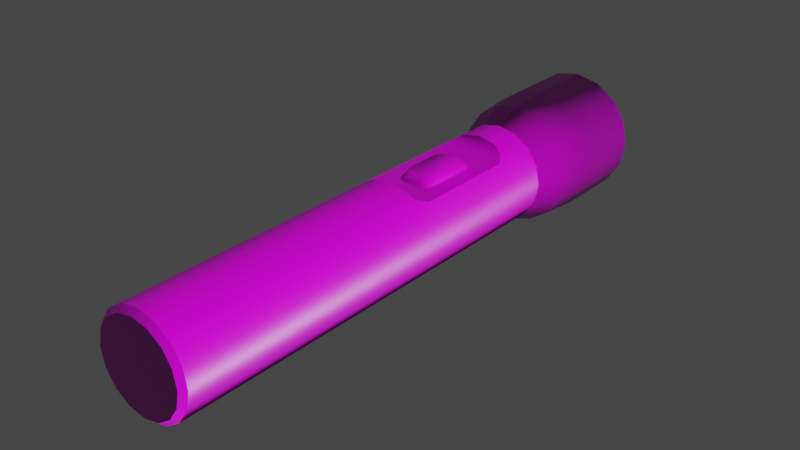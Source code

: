 # Source: Torch.blend  (saved by Blender 2.81.16; exported with 4.5.12 LTS)
import bpy
from mathutils import Matrix  # noqa: F401  (used for matrix-valued properties, if any)

bpy.ops.wm.read_factory_settings(use_empty=True)
scene = bpy.context.scene
scene.name = 'Scene'

# ---- collections
col_collection = bpy.data.collections.new('Collection'); scene.collection.children.link(col_collection)

# ---- images (referenced by path relative to the original .blend; pixels are not part of the script)
import os
ASSET_DIR = os.environ.get("B2B_ASSET_DIR", "")  # directory of the original .blend (textures are referenced by path, not embedded)
HERE = os.path.dirname(os.path.abspath(__file__))  # packed textures are extracted next to this script under _unpacked/

def load_image(name, relpath, width, height, colorspace="sRGB"):
    """Load a texture the original file referenced (path relative to the .blend, or extracted next to this script)."""
    p = next((c for c in (os.path.join(HERE, relpath), os.path.join(ASSET_DIR, relpath)) if relpath and os.path.exists(c)), "")
    if p:
        img = bpy.data.images.load(p, check_existing=True)
        img.name = name
    else:  # same state as the original file: an image datablock whose file is absent (Cycles renders it pink)
        img = bpy.data.images.new(name, width, height)
        img.source = "FILE"
        img.filepath = "//" + (relpath or name)
    img.colorspace_settings.name = colorspace
    return img
img_torch_n_png = load_image('Torch_n.png', 'Torch_n.png', 1024, 1024, 'sRGB')
img_torch_temp = load_image('Torch_TEMP', 'Torch_Temp.png', 1024, 1024, 'sRGB')

# ---- materials (node trees are filled in below, after node groups)
mat_material = bpy.data.materials.new('Material')
mat_material.alpha_threshold = 0.0
mat_material.line_color = (0.0, 0.0, 0.0, 1.0)

# ---- material node trees
mat_material.use_nodes = True; mat_material.node_tree.nodes.clear()
_N = mat_material.node_tree.nodes; _L = mat_material.node_tree.links
n0 = _N.new('ShaderNodeOutputMaterial'); n0.name = 'Material Output'; n0.location = (300, 300)
n1 = _N.new('ShaderNodeBsdfPrincipled'); n1.name = 'Principled BSDF'; n1.location = (10, 300)
n1.distribution = 'GGX'
n1.subsurface_method = 'BURLEY'
n1.inputs[2].default_value = 0.4
n1.inputs[3].default_value = 1.45
n1.inputs[27].default_value = (0.0, 0.0, 0.0, 1.0)
n1.inputs[28].default_value = 1.0
n2 = _N.new('ShaderNodeNormalMap'); n2.name = 'Normal Map'; n2.location = (-278, -169)
n3 = _N.new('ShaderNodeTexImage'); n3.name = 'Image Texture.001'; n3.location = (-633, -123)
n3.image = img_torch_n_png
n4 = _N.new('ShaderNodeTexImage'); n4.name = 'Image Texture'; n4.location = (-263, 299)
n4.image = img_torch_temp
_L.new(n1.outputs[0], n0.inputs[0])
_L.new(n4.outputs[0], n1.inputs[0])
_L.new(n3.outputs[0], n2.inputs[1])
_L.new(n2.outputs[0], n1.inputs[5])
n0.is_active_output = True

# ---- world
world_world = bpy.data.worlds.new('World'); scene.world = world_world
world_world.color = (0.05088, 0.05088, 0.05088)
world_world.use_sun_shadow = False
world_world.sun_shadow_jitter_overblur = 0.0

# ---- meshes
me_cylinder_003 = bpy.data.meshes.new('Cylinder.003')
me_cylinder_003.from_pydata([(0.00714, 0.02166, -0.03384), (0.003021, 0.02166, -0.03883), (0.005934, 0.02166, -0.03737), (-0.003021, 0.02166, -0.03883), (-0.00714, 0.02166, -0.03384), (-0.005934, 0.02166, -0.03737), (0.003021, 0.02166, -0.01213), (0.00714, 0.02166, -0.01712), (0.005934, 0.02166, -0.01359), (-0.00714, 0.02166, -0.01712), (-0.003021, 0.02166, -0.01213), (-0.005934, 0.02166, -0.01359), (-0.005344, 0.01651, -0.007431), (-0.009461, 0.01651, -0.01237), (-0.008255, 0.01651, -0.008878), (-0.009461, 0.01651, -0.03858), (-0.005344, 0.01651, -0.04352), (-0.008255, 0.01651, -0.04208), (0.005344, 0.01651, -0.04352), (0.009461, 0.01651, -0.03858), (0.008255, 0.01651, -0.04208), (0.009461, 0.01651, -0.01237), (0.005344, 0.01651, -0.007431), (0.008255, 0.01651, -0.008878), (-0.004459, 0.01909, -0.008916), (-0.008577, 0.01909, -0.01387), (-0.007371, 0.01909, -0.01037), (0.004459, 0.01909, -0.008916), (0.008577, 0.01909, -0.01387), (0.007371, 0.01909, -0.01037), (-0.008577, 0.01909, -0.03708), (-0.004459, 0.01909, -0.04204), (-0.007371, 0.01909, -0.04059), (0.004459, 0.01909, -0.04204), (0.008577, 0.01909, -0.03708), (0.007371, 0.01909, -0.04059)], [], [(3, 1, 33, 31), (31, 33, 18, 16), (27, 24, 12, 22), (34, 28, 21, 19), (9, 11, 10, 6, 8, 7, 0, 2, 1, 3, 5, 4), (9, 4, 30, 25), (6, 10, 24, 27), (25, 30, 15, 13), (25, 13, 14, 26), (26, 14, 12, 24), (28, 7, 8, 29), (29, 8, 6, 27), (31, 16, 17, 32), (32, 17, 15, 30), (34, 19, 20, 35), (35, 20, 18, 33), (9, 25, 26, 11), (11, 26, 24, 10), (21, 28, 29, 23), (23, 29, 27, 22), (3, 31, 32, 5), (5, 32, 30, 4), (0, 34, 35, 2), (2, 35, 33, 1), (0, 7, 28, 34)])
me_cylinder_003.polygons.foreach_set('use_smooth', [True] * 25)
_uv = me_cylinder_003.uv_layers.new(name='UVMap')
_uv.uv.foreach_set('vector', [0.08789, 0.5859, 0.08789, 0.6396, 0.05029, 0.6572, 0.05029, 0.5703, 0.05029, 0.5703, 0.05029, 0.6572, 0.01953, 0.6729, 0.01807, 0.5552, 0.3599, 0.6558, 0.3599, 0.5688, 0.3906, 0.5527, 0.3921, 0.6704, 0.1006, 0.6997, 0.3105, 0.7002, 0.3325, 0.7266, 0.07959, 0.7266, 0.2783, 0.5518, 0.3086, 0.561, 0.3228, 0.5859, 0.3223, 0.6401, 0.3091, 0.665, 0.2783, 0.6748, 0.1318, 0.6738, 0.1016, 0.665, 0.08789, 0.6396, 0.08789, 0.5859, 0.1016, 0.5605, 0.1323, 0.5513, 0.2783, 0.5518, 0.1323, 0.5513, 0.09961, 0.5254, 0.3096, 0.5259, 0.3223, 0.6401, 0.3228, 0.5859, 0.3599, 0.5688, 0.3599, 0.6558, 0.3096, 0.5259, 0.09961, 0.5254, 0.07764, 0.4995, 0.3306, 0.4995, 0.3096, 0.5259, 0.3306, 0.4995, 0.3706, 0.5195, 0.3442, 0.54, 0.3442, 0.54, 0.3706, 0.5195, 0.3906, 0.5527, 0.3599, 0.5688, 0.3105, 0.7002, 0.2783, 0.6748, 0.3091, 0.665, 0.3452, 0.6851, 0.3452, 0.6851, 0.3091, 0.665, 0.3223, 0.6401, 0.3599, 0.6558, 0.05029, 0.5703, 0.01807, 0.5552, 0.0376, 0.5205, 0.06543, 0.541, 0.06543, 0.541, 0.0376, 0.5205, 0.07764, 0.4995, 0.09961, 0.5254, 0.1006, 0.6997, 0.07959, 0.7266, 0.03955, 0.7065, 0.06592, 0.6855, 0.06592, 0.6855, 0.03955, 0.7065, 0.01953, 0.6729, 0.05029, 0.6572, 0.2783, 0.5518, 0.3096, 0.5259, 0.3442, 0.54, 0.3086, 0.561, 0.3086, 0.561, 0.3442, 0.54, 0.3599, 0.5688, 0.3228, 0.5859, 0.3325, 0.7266, 0.3105, 0.7002, 0.3452, 0.6851, 0.3726, 0.7056, 0.3726, 0.7056, 0.3452, 0.6851, 0.3599, 0.6558, 0.3921, 0.6704, 0.08789, 0.5859, 0.05029, 0.5703, 0.06543, 0.541, 0.1016, 0.5605, 0.1016, 0.5605, 0.06543, 0.541, 0.09961, 0.5254, 0.1323, 0.5513, 0.1318, 0.6738, 0.1006, 0.6997, 0.06592, 0.6855, 0.1016, 0.665, 0.1016, 0.665, 0.06592, 0.6855, 0.05029, 0.6572, 0.08789, 0.6396, 0.1318, 0.6738, 0.2783, 0.6748, 0.3105, 0.7002, 0.1006, 0.6997])
me_cylinder_003.materials.append(mat_material)
me_cylinder_003.use_remesh_fix_poles = True
me_cylinder_003.use_remesh_preserve_attributes = False
me_cylinder_003.use_mirror_vertex_groups = False
me_cylinder_003.update()
me_cylinder_004 = bpy.data.meshes.new('Cylinder.004')
me_cylinder_004.from_pydata([(-0.009238, 0.0223, -0.07451), (-0.01707, 0.01707, -0.07451), (-0.0223, 0.009238, -0.07451), (-0.02414, 3.298e-09, -0.07451), (-0.0223, -0.009238, -0.07451), (-0.01707, -0.01707, -0.07451), (-0.009238, -0.0223, -0.07451), (4.356e-09, -0.02414, -0.07451), (0.009238, -0.0223, -0.07451), (0.01707, -0.01707, -0.07451), (0.0223, -0.009238, -0.07451), (0.02414, 1.955e-09, -0.07451), (0.0223, 0.009238, -0.07451), (0.01707, 0.01707, -0.07451), (0.009238, 0.0223, -0.07451), (7.104e-10, 0.02414, -0.07451), (-1.079e-09, 0.02849, -0.1489), (0.0109, 0.02632, -0.1489), (0.02014, 0.02014, -0.1489), (0.02632, 0.0109, -0.1489), (0.02849, -1.506e-09, -0.1489), (0.02632, -0.0109, -0.1489), (0.02014, -0.02014, -0.1489), (0.0109, -0.02632, -0.1489), (3.158e-09, -0.02849, -0.1489), (-0.0109, -0.02632, -0.1489), (-0.02014, -0.02014, -0.1489), (-0.02632, -0.0109, -0.1489), (-0.02849, -2.454e-10, -0.1489), (-0.02632, 0.0109, -0.1489), (-0.02014, 0.02014, -0.1489), (-0.0109, 0.02632, -0.1489), (-1.953e-10, 0.03069, -0.09111), (-5.018e-10, 0.03248, -0.1115), (0.01243, 0.03001, -0.1115), (0.01175, 0.02836, -0.09111), (0.02297, 0.02297, -0.1115), (0.0217, 0.0217, -0.09111), (0.03001, 0.01243, -0.1115), (0.02836, 0.01175, -0.09111), (0.03248, 1.291e-10, -0.1115), (0.03069, 1.06e-09, -0.09111), (0.03001, -0.01243, -0.1115), (0.02836, -0.01175, -0.09111), (0.02297, -0.02297, -0.1115), (0.0217, -0.0217, -0.09111), (0.01243, -0.03001, -0.1115), (0.01175, -0.02836, -0.09111), (4.403e-09, -0.03248, -0.1115), (4.439e-09, -0.03069, -0.09111), (-0.01243, -0.03001, -0.1115), (-0.01175, -0.02836, -0.09111), (-0.02297, -0.02297, -0.1115), (-0.0217, -0.0217, -0.09111), (-0.03001, -0.01243, -0.1115), (-0.02836, -0.01175, -0.09111), (-0.03248, 1.936e-09, -0.1115), (-0.03069, 2.768e-09, -0.09111), (-0.03001, 0.01243, -0.1115), (-0.02836, 0.01175, -0.09111), (-0.02297, 0.02297, -0.1115), (-0.0217, 0.0217, -0.09111), (-0.01243, 0.03001, -0.1115), (-0.01175, 0.02836, -0.09111), (-5.018e-10, 0.03248, -0.1489), (0.01243, 0.03001, -0.1489), (0.02297, 0.02297, -0.1489), (0.03001, 0.01243, -0.1489), (0.03248, -1.506e-09, -0.1489), (0.03001, -0.01243, -0.1489), (0.02297, -0.02297, -0.1489), (0.01243, -0.03001, -0.1489), (4.403e-09, -0.03248, -0.1489), (-0.01243, -0.03001, -0.1489), (-0.02297, -0.02297, -0.1489), (-0.03001, -0.01243, -0.1489), (-0.03248, 3.012e-10, -0.1489), (-0.03001, 0.01243, -0.1489), (-0.02297, 0.02297, -0.1489), (-0.01243, 0.03001, -0.1489), (-1.079e-09, 0.02849, -0.1443), (0.0109, 0.02632, -0.1443), (0.02014, 0.02014, -0.1443), (0.02632, 0.0109, -0.1443), (0.02849, -1.305e-09, -0.1443), (0.02632, -0.0109, -0.1443), (0.02014, -0.02014, -0.1443), (0.0109, -0.02632, -0.1443), (3.158e-09, -0.02849, -0.1443), (-0.0109, -0.02632, -0.1443), (-0.02014, -0.02014, -0.1443), (-0.02632, -0.0109, -0.1443), (-0.02849, -4.425e-11, -0.1443), (-0.02632, 0.0109, -0.1443), (-0.02014, 0.02014, -0.1443), (-0.0109, 0.02632, -0.1443), (-0.0109, 0.02632, -0.1489), (-0.02014, 0.02014, -0.1489), (-0.02632, 0.0109, -0.1489), (-0.02849, -2.454e-10, -0.1489), (-0.02632, -0.0109, -0.1489), (-0.02014, -0.02014, -0.1489), (-0.0109, -0.02632, -0.1489), (3.158e-09, -0.02849, -0.1489), (0.0109, -0.02632, -0.1489), (0.02014, -0.02014, -0.1489), (0.02632, -0.0109, -0.1489), (0.02849, -1.506e-09, -0.1489), (0.02632, 0.0109, -0.1489), (0.02014, 0.02014, -0.1489), (0.0109, 0.02632, -0.1489), (-1.079e-09, 0.02849, -0.1489), (-5.018e-10, 0.03248, -0.1489), (0.01243, 0.03001, -0.1489), (0.02297, 0.02297, -0.1489), (0.03001, 0.01243, -0.1489), (0.03248, -1.506e-09, -0.1489), (0.03001, -0.01243, -0.1489), (0.02297, -0.02297, -0.1489), (0.01243, -0.03001, -0.1489), (4.403e-09, -0.03248, -0.1489), (-0.01243, -0.03001, -0.1489), (-0.02297, -0.02297, -0.1489), (-0.03001, -0.01243, -0.1489), (-0.03248, 3.012e-10, -0.1489), (-0.03001, 0.01243, -0.1489), (-0.02297, 0.02297, -0.1489), (-0.01243, 0.03001, -0.1489), (0.01167, 0.02817, -0.15), (-7.902e-10, 0.03049, -0.15), (0.02156, 0.02156, -0.15), (0.02817, 0.01167, -0.15), (0.03049, -1.555e-09, -0.15), (0.02817, -0.01167, -0.15), (0.02156, -0.02156, -0.15), (0.01167, -0.02817, -0.15), (3.781e-09, -0.03049, -0.15), (-0.01167, -0.02817, -0.15), (-0.02156, -0.02156, -0.15), (-0.02817, -0.01167, -0.15), (-0.03049, -2.114e-11, -0.15), (-0.02817, 0.01167, -0.15), (-0.02156, 0.02156, -0.15), (-0.01167, 0.02817, -0.15), (-1.264e-09, 0.02964, -0.1468), (0.01134, 0.02739, -0.1468), (0.02096, 0.02096, -0.1468), (0.02739, 0.01134, -0.1468), (0.02964, -1.442e-09, -0.1468), (0.02739, -0.01134, -0.1468), (0.02096, -0.02096, -0.1468), (0.01134, -0.02739, -0.1468), (3.145e-09, -0.02964, -0.1468), (-0.01134, -0.02739, -0.1468), (-0.02096, -0.02096, -0.1468), (-0.02739, -0.01134, -0.1468), (-0.02964, -1.299e-10, -0.1468), (-0.02739, 0.01134, -0.1468), (-0.02096, 0.02096, -0.1468), (-0.01134, 0.02739, -0.1468)], [], [(37, 35, 14, 13), (79, 62, 33, 64), (72, 48, 50, 73), (65, 34, 36, 66), (73, 50, 52, 74), (66, 36, 38, 67), (74, 52, 54, 75), (67, 38, 40, 68), (75, 54, 56, 76), (68, 40, 42, 69), (76, 56, 58, 77), (69, 42, 44, 70), (77, 58, 60, 78), (70, 44, 46, 71), (78, 60, 62, 79), (32, 63, 0, 15), (63, 61, 1, 0), (61, 59, 2, 1), (59, 57, 3, 2), (57, 55, 4, 3), (55, 53, 5, 4), (53, 51, 6, 5), (51, 49, 7, 6), (49, 47, 8, 7), (47, 45, 9, 8), (45, 43, 10, 9), (43, 41, 11, 10), (41, 39, 12, 11), (39, 37, 13, 12), (35, 32, 15, 14), (63, 32, 33, 62), (61, 63, 62, 60), (59, 61, 60, 58), (57, 59, 58, 56), (55, 57, 56, 54), (53, 55, 54, 52), (51, 53, 52, 50), (49, 51, 50, 48), (47, 49, 48, 46), (45, 47, 46, 44), (43, 45, 44, 42), (41, 43, 42, 40), (39, 41, 40, 38), (37, 39, 38, 36), (35, 37, 36, 34), (32, 35, 34, 33), (71, 46, 48, 72), (28, 29, 93, 92), (21, 22, 86, 85), (29, 30, 94, 93), (22, 23, 87, 86), (30, 31, 95, 94), (23, 24, 88, 87), (16, 17, 81, 80), (31, 16, 80, 95), (24, 25, 89, 88), (17, 18, 82, 81), (25, 26, 90, 89), (18, 19, 83, 82), (26, 27, 91, 90), (19, 20, 84, 83), (27, 28, 92, 91), (20, 21, 85, 84), (128, 129, 112, 113), (130, 128, 113, 114), (131, 130, 114, 115), (132, 131, 115, 116), (133, 132, 116, 117), (134, 133, 117, 118), (135, 134, 118, 119), (136, 135, 119, 120), (137, 136, 120, 121), (138, 137, 121, 122), (139, 138, 122, 123), (140, 139, 123, 124), (141, 140, 124, 125), (142, 141, 125, 126), (143, 142, 126, 127), (129, 143, 127, 112), (111, 96, 143, 129), (96, 97, 142, 143), (97, 98, 141, 142), (98, 99, 140, 141), (99, 100, 139, 140), (100, 101, 138, 139), (101, 102, 137, 138), (102, 103, 136, 137), (103, 104, 135, 136), (104, 105, 134, 135), (105, 106, 133, 134), (106, 107, 132, 133), (107, 108, 131, 132), (108, 109, 130, 131), (109, 110, 128, 130), (110, 111, 129, 128), (152, 153, 154, 155, 156, 157, 158, 159, 144, 145, 146, 147, 148, 149, 150, 151), (64, 33, 34, 65)])
me_cylinder_004.polygons.foreach_set('use_smooth', [True] * 97)
_uv = me_cylinder_004.uv_layers.new(name='UVMap')
_uv.uv.foreach_set('vector', [0.6294, 0.7246, 0.6641, 0.7246, 0.6641, 0.7905, 0.6294, 0.7905, 0.7329, 0.5264, 0.7329, 0.6494, 0.6987, 0.6494, 0.6987, 0.5264, 0.9868, 0.5264, 0.9868, 0.6494, 0.9478, 0.6494, 0.9478, 0.5264, 0.6641, 0.5264, 0.6641, 0.6494, 0.6294, 0.6494, 0.6294, 0.5264, 0.9478, 0.5264, 0.9478, 0.6494, 0.9106, 0.6494, 0.9106, 0.5264, 0.6294, 0.5264, 0.6294, 0.6494, 0.5947, 0.6494, 0.5947, 0.5264, 0.9106, 0.5264, 0.9106, 0.6494, 0.874, 0.6494, 0.874, 0.5264, 0.5947, 0.5264, 0.5947, 0.6494, 0.5596, 0.6494, 0.5596, 0.5264, 0.874, 0.5264, 0.874, 0.6494, 0.8384, 0.6494, 0.8384, 0.5264, 0.5596, 0.5264, 0.5596, 0.6494, 0.5244, 0.6494, 0.5244, 0.5264, 0.8384, 0.5264, 0.8384, 0.6494, 0.8032, 0.6494, 0.8032, 0.5264, 0.5244, 0.5264, 0.5244, 0.6494, 0.4883, 0.6494, 0.4883, 0.5264, 0.8032, 0.5264, 0.8032, 0.6494, 0.7676, 0.6494, 0.7676, 0.5264, 0.4883, 0.5264, 0.4883, 0.6494, 0.4512, 0.6494, 0.4512, 0.5264, 0.7676, 0.5264, 0.7676, 0.6494, 0.7329, 0.6494, 0.7329, 0.5264, 0.6987, 0.7246, 0.7329, 0.7246, 0.7329, 0.7905, 0.6987, 0.7905, 0.7329, 0.7246, 0.7676, 0.7246, 0.7676, 0.7905, 0.7329, 0.7905, 0.7676, 0.7246, 0.8032, 0.7246, 0.8032, 0.7905, 0.7676, 0.7905, 0.8032, 0.7246, 0.8384, 0.7246, 0.8384, 0.7905, 0.8032, 0.7905, 0.8384, 0.7246, 0.874, 0.7246, 0.874, 0.7905, 0.8384, 0.7905, 0.874, 0.7246, 0.9106, 0.7246, 0.9106, 0.7905, 0.874, 0.7905, 0.9106, 0.7246, 0.9478, 0.7246, 0.9478, 0.7905, 0.9106, 0.7905, 0.9478, 0.7246, 0.9868, 0.7246, 0.9868, 0.7905, 0.9478, 0.7905, 0.4136, 0.7246, 0.4512, 0.7246, 0.4512, 0.7905, 0.4136, 0.7905, 0.4512, 0.7246, 0.4883, 0.7246, 0.4883, 0.7905, 0.4512, 0.7905, 0.4883, 0.7246, 0.5244, 0.7246, 0.5244, 0.7905, 0.4883, 0.7905, 0.5244, 0.7246, 0.5596, 0.7246, 0.5596, 0.7905, 0.5244, 0.7905, 0.5596, 0.7246, 0.5947, 0.7246, 0.5947, 0.7905, 0.5596, 0.7905, 0.5947, 0.7246, 0.6294, 0.7246, 0.6294, 0.7905, 0.5947, 0.7905, 0.6641, 0.7246, 0.6987, 0.7246, 0.6987, 0.7905, 0.6641, 0.7905, 0.7329, 0.7246, 0.6987, 0.7246, 0.6987, 0.6494, 0.7329, 0.6494, 0.7676, 0.7246, 0.7329, 0.7246, 0.7329, 0.6494, 0.7676, 0.6494, 0.8032, 0.7246, 0.7676, 0.7246, 0.7676, 0.6494, 0.8032, 0.6494, 0.8384, 0.7246, 0.8032, 0.7246, 0.8032, 0.6494, 0.8384, 0.6494, 0.874, 0.7246, 0.8384, 0.7246, 0.8384, 0.6494, 0.874, 0.6494, 0.9106, 0.7246, 0.874, 0.7246, 0.874, 0.6494, 0.9106, 0.6494, 0.9478, 0.7246, 0.9106, 0.7246, 0.9106, 0.6494, 0.9478, 0.6494, 0.9868, 0.7246, 0.9478, 0.7246, 0.9478, 0.6494, 0.9868, 0.6494, 0.4512, 0.7246, 0.4136, 0.7246, 0.4136, 0.6494, 0.4512, 0.6494, 0.4883, 0.7246, 0.4512, 0.7246, 0.4512, 0.6494, 0.4883, 0.6494, 0.5244, 0.7246, 0.4883, 0.7246, 0.4883, 0.6494, 0.5244, 0.6494, 0.5596, 0.7246, 0.5244, 0.7246, 0.5244, 0.6494, 0.5596, 0.6494, 0.5947, 0.7246, 0.5596, 0.7246, 0.5596, 0.6494, 0.5947, 0.6494, 0.6294, 0.7246, 0.5947, 0.7246, 0.5947, 0.6494, 0.6294, 0.6494, 0.6641, 0.7246, 0.6294, 0.7246, 0.6294, 0.6494, 0.6641, 0.6494, 0.6987, 0.7246, 0.6641, 0.7246, 0.6641, 0.6494, 0.6987, 0.6494, 0.4512, 0.5264, 0.4512, 0.6494, 0.4136, 0.6494, 0.4136, 0.5264, 0.8384, 0.5122, 0.8032, 0.5122, 0.8032, 0.4971, 0.8384, 0.4971, 0.5244, 0.5122, 0.4883, 0.5122, 0.4883, 0.4971, 0.5244, 0.4971, 0.8032, 0.5122, 0.7676, 0.5122, 0.7676, 0.4971, 0.8032, 0.4971, 0.4883, 0.5122, 0.4512, 0.5122, 0.4512, 0.4971, 0.4883, 0.4971, 0.7676, 0.5122, 0.7329, 0.5122, 0.7329, 0.4971, 0.7676, 0.4971, 0.4512, 0.5122, 0.4136, 0.5122, 0.4136, 0.4971, 0.4512, 0.4971, 0.6987, 0.5122, 0.6641, 0.5122, 0.6641, 0.4971, 0.6987, 0.4971, 0.7329, 0.5122, 0.6987, 0.5122, 0.6987, 0.4971, 0.7329, 0.4971, 0.9868, 0.5122, 0.9478, 0.5122, 0.9478, 0.4971, 0.9868, 0.4971, 0.6641, 0.5122, 0.6294, 0.5122, 0.6294, 0.4971, 0.6641, 0.4971, 0.9478, 0.5122, 0.9106, 0.5122, 0.9106, 0.4971, 0.9478, 0.4971, 0.6294, 0.5122, 0.5947, 0.5122, 0.5947, 0.4971, 0.6294, 0.4971, 0.9106, 0.5122, 0.874, 0.5122, 0.874, 0.4971, 0.9106, 0.4971, 0.5947, 0.5122, 0.5596, 0.5122, 0.5596, 0.4971, 0.5947, 0.4971, 0.874, 0.5122, 0.8384, 0.5122, 0.8384, 0.4971, 0.874, 0.4971, 0.5596, 0.5122, 0.5244, 0.5122, 0.5244, 0.4971, 0.5596, 0.4971, 0.6641, 0.519, 0.6987, 0.519, 0.6987, 0.5264, 0.6641, 0.5264, 0.6294, 0.519, 0.6641, 0.519, 0.6641, 0.5264, 0.6294, 0.5264, 0.5947, 0.519, 0.6294, 0.519, 0.6294, 0.5264, 0.5947, 0.5264, 0.5596, 0.519, 0.5947, 0.519, 0.5947, 0.5264, 0.5596, 0.5264, 0.5244, 0.519, 0.5596, 0.519, 0.5596, 0.5264, 0.5244, 0.5264, 0.4883, 0.519, 0.5244, 0.519, 0.5244, 0.5264, 0.4883, 0.5264, 0.4512, 0.519, 0.4883, 0.519, 0.4883, 0.5264, 0.4512, 0.5264, 0.4136, 0.519, 0.4512, 0.519, 0.4512, 0.5264, 0.4136, 0.5264, 0.9478, 0.519, 0.9868, 0.519, 0.9868, 0.5264, 0.9478, 0.5264, 0.9106, 0.519, 0.9478, 0.519, 0.9478, 0.5264, 0.9106, 0.5264, 0.874, 0.519, 0.9106, 0.519, 0.9106, 0.5264, 0.874, 0.5264, 0.8384, 0.519, 0.874, 0.519, 0.874, 0.5264, 0.8384, 0.5264, 0.8032, 0.519, 0.8384, 0.519, 0.8384, 0.5264, 0.8032, 0.5264, 0.7676, 0.519, 0.8032, 0.519, 0.8032, 0.5264, 0.7676, 0.5264, 0.7329, 0.519, 0.7676, 0.519, 0.7676, 0.5264, 0.7329, 0.5264, 0.6987, 0.519, 0.7329, 0.519, 0.7329, 0.5264, 0.6987, 0.5264, 0.6987, 0.5122, 0.7329, 0.5122, 0.7329, 0.519, 0.6987, 0.519, 0.7329, 0.5122, 0.7676, 0.5122, 0.7676, 0.519, 0.7329, 0.519, 0.7676, 0.5122, 0.8032, 0.5122, 0.8032, 0.519, 0.7676, 0.519, 0.8032, 0.5122, 0.8384, 0.5122, 0.8384, 0.519, 0.8032, 0.519, 0.8384, 0.5122, 0.874, 0.5122, 0.874, 0.519, 0.8384, 0.519, 0.874, 0.5122, 0.9106, 0.5122, 0.9106, 0.519, 0.874, 0.519, 0.9106, 0.5122, 0.9478, 0.5122, 0.9478, 0.519, 0.9106, 0.519, 0.9478, 0.5122, 0.9868, 0.5122, 0.9868, 0.519, 0.9478, 0.519, 0.4136, 0.5122, 0.4512, 0.5122, 0.4512, 0.519, 0.4136, 0.519, 0.4512, 0.5122, 0.4883, 0.5122, 0.4883, 0.519, 0.4512, 0.519, 0.4883, 0.5122, 0.5244, 0.5122, 0.5244, 0.519, 0.4883, 0.519, 0.5244, 0.5122, 0.5596, 0.5122, 0.5596, 0.519, 0.5244, 0.519, 0.5596, 0.5122, 0.5947, 0.5122, 0.5947, 0.519, 0.5596, 0.519, 0.5947, 0.5122, 0.6294, 0.5122, 0.6294, 0.519, 0.5947, 0.519, 0.6294, 0.5122, 0.6641, 0.5122, 0.6641, 0.519, 0.6294, 0.519, 0.6641, 0.5122, 0.6987, 0.5122, 0.6987, 0.519, 0.6641, 0.519, 0.8096, 0.9155, 0.8096, 0.8804, 0.8232, 0.8477, 0.8477, 0.8232, 0.8804, 0.8096, 0.9155, 0.8096, 0.9478, 0.8232, 0.9727, 0.8477, 0.9858, 0.8804, 0.9858, 0.9155, 0.9727, 0.9478, 0.9478, 0.9727, 0.9155, 0.9858, 0.8804, 0.9858, 0.8477, 0.9727, 0.8232, 0.9478, 0.6987, 0.5264, 0.6987, 0.6494, 0.6641, 0.6494, 0.6641, 0.5264])
me_cylinder_004.materials.append(mat_material)
me_cylinder_004.use_remesh_fix_poles = True
me_cylinder_004.use_remesh_preserve_attributes = False
me_cylinder_004.use_mirror_vertex_groups = False
me_cylinder_004.update()
me_cylinder_000 = bpy.data.meshes.new('Cylinder.000')
me_cylinder_000.from_pydata([(0.0, 0.025, -0.08), (0.009567, 0.0231, -0.08), (0.0231, 0.009567, -0.08), (0.025, 1.967e-09, -0.08), (0.0231, -0.009567, -0.08), (0.01768, -0.01768, -0.08), (0.009567, -0.0231, -0.08), (3.775e-09, -0.025, -0.08), (-0.009567, -0.0231, -0.08), (-0.01768, -0.01768, -0.08), (-0.0231, -0.009567, -0.08), (-0.025, 3.358e-09, -0.08), (-0.0231, 0.009567, -0.08), (-0.009567, 0.0231, -0.08), (0.0231, 0.009567, 0.1474), (-0.009567, -0.0231, 0.1474), (-0.025, 3.324e-10, 0.1474), (-0.01768, 0.01768, 0.1474), (0.009567, 0.0231, 0.008375), (0.01768, 0.01768, 0.001616), (-0.01405, 0.0201, 0.007136), (0.009567, 0.0231, -0.05951), (0.01768, 0.01768, -0.05257), (-0.01768, 0.01768, 0.001616), (0.01405, 0.0201, 0.007136), (0.009567, 0.0231, 0.1474), (0.0, 0.025, 0.1474), (-0.0231, -0.009567, 0.1474), (-0.01768, 0.01768, -0.08), (0.01768, 0.01768, -0.08), (0.01768, 0.01768, 0.009163), (-0.025, 1.908e-10, 0.009163), (-0.0231, -0.009567, 0.009163), (-0.01768, -0.01768, 0.009163), (-0.009567, -0.0231, 0.009163), (3.775e-09, -0.025, 0.009163), (0.009567, -0.0231, 0.009163), (0.01768, -0.01768, 0.009163), (0.0231, -0.009567, 0.009163), (0.025, -1.206e-09, 0.009163), (-0.0231, 0.009567, 0.009163), (0.0231, 0.009567, 0.009163), (-0.01768, 0.01768, 0.009163), (-0.009567, 0.0231, 0.009163), (0.009567, 0.0231, 0.009163), (0.025, -1.058e-09, 0.1474), (0.01768, -0.01768, 0.1474), (-0.01768, -0.01768, 0.1474), (-0.0231, 0.009567, 0.1474), (-0.009567, 0.0231, 0.1474), (0.009567, -0.0231, 0.1474), (0.0231, -0.009567, 0.1474), (0.01768, 0.01768, 0.1474), (3.775e-09, -0.025, 0.1474), (0.0, 0.025, -0.0603), (0.01405, 0.0201, -0.05827), (-0.009567, 0.0231, 0.008375), (0.0, 0.025, 0.009163), (-0.01405, 0.0201, -0.05827), (-0.01768, 0.01768, -0.05257), (-0.009567, 0.0231, -0.05951), (0.009567, 0.0231, 0.008375), (0.01768, 0.01768, 0.001616), (-0.01405, 0.0201, 0.007136), (0.009567, 0.0231, -0.05951), (0.01768, 0.01768, -0.05257), (-0.01768, 0.01768, 0.001616), (0.01405, 0.0201, 0.007136), (0.0, 0.025, -0.0603), (0.01405, 0.0201, -0.05827), (-0.009567, 0.0231, 0.008375), (0.0, 0.025, 0.009163), (-0.01405, 0.0201, -0.05827), (-0.01768, 0.01768, -0.05257), (-0.009567, 0.0231, -0.05951), (-0.01582, 0.01582, 0.15), (-0.02067, -0.008561, 0.15), (0.008561, 0.02067, 0.15), (0.008561, -0.02067, 0.15), (0.02067, 0.008561, 0.15), (-0.008561, -0.02067, 0.15), (-0.01582, -0.01582, 0.15), (-0.02067, 0.008561, 0.15), (-0.008561, 0.02067, 0.15), (0.01582, -0.01582, 0.15), (0.02237, -1.281e-09, 0.15), (-8.149e-10, 0.02237, 0.15), (2.736e-09, -0.02237, 0.15), (0.01582, 0.01582, 0.15), (0.02067, -0.008561, 0.15), (-0.02237, -1.164e-10, 0.15), (-0.01219, 0.01824, 0.15), (0.01219, 0.01824, 0.15), (0.0231, 0.009567, 0.1474), (-0.009567, -0.0231, 0.1474), (-0.025, 3.324e-10, 0.1474), (-0.01768, 0.01768, 0.1474), (0.009567, 0.0231, 0.1474), (0.0, 0.025, 0.1474), (-0.0231, -0.009567, 0.1474), (-0.01582, 0.01582, 0.15), (-0.02067, -0.008561, 0.15), (0.008561, 0.02067, 0.15), (0.008561, -0.02067, 0.15), (0.02067, 0.008561, 0.15), (-0.008561, -0.02067, 0.15), (-0.01582, -0.01582, 0.15), (-0.02067, 0.008561, 0.15), (-0.008561, 0.02067, 0.15), (0.01582, -0.01582, 0.15), (0.02237, -1.281e-09, 0.15), (-8.149e-10, 0.02237, 0.15), (0.025, -1.058e-09, 0.1474), (0.01768, -0.01768, 0.1474), (-0.01768, -0.01768, 0.1474), (-0.0231, 0.009567, 0.1474), (-0.009567, 0.0231, 0.1474), (0.009567, -0.0231, 0.1474), (0.0231, -0.009567, 0.1474), (0.01768, 0.01768, 0.1474), (3.775e-09, -0.025, 0.1474), (2.736e-09, -0.02237, 0.15), (0.01582, 0.01582, 0.15), (0.02067, -0.008561, 0.15), (-0.02237, -1.164e-10, 0.15)], [], [(37, 36, 6, 5), (44, 57, 26, 25), (39, 45, 51, 38), (38, 51, 46, 37), (37, 46, 50, 36), (36, 50, 53, 35), (35, 53, 15, 34), (34, 15, 47, 33), (33, 47, 27, 32), (23, 59, 12), (13, 60, 54, 0), (43, 42, 17, 49), (41, 14, 45, 39), (57, 43, 49, 26), (31, 16, 48, 40), (32, 27, 16, 31), (0, 54, 21, 1), (10, 32, 31, 11), (30, 52, 14, 41), (30, 24, 18, 44), (40, 42, 23), (30, 19, 24), (42, 40, 48, 17), (18, 57, 44), (42, 43, 56, 20), (57, 56, 43), (96, 100, 108, 116), (11, 31, 40, 12), (98, 116, 108, 111), (72, 69, 64, 68, 74), (63, 67, 62, 66), (66, 62, 65, 73), (69, 72, 73, 65), (67, 63, 70, 71, 61), (33, 32, 10, 9), (39, 38, 4, 3), (34, 33, 9, 8), (39, 3, 2, 41), (35, 34, 8, 7), (36, 35, 7, 6), (2, 19, 41), (38, 37, 5, 4), (22, 2, 29), (55, 22, 29), (12, 40, 23), (77, 86, 83, 91, 75, 82, 90, 76, 81, 80, 87, 78, 84, 89, 85, 79, 88, 92), (97, 102, 122, 119), (25, 52, 30, 44), (96, 115, 107, 100), (115, 95, 124, 107), (95, 99, 101, 124), (99, 114, 106, 101), (114, 94, 105, 106), (94, 120, 121, 105), (120, 117, 103, 121), (117, 113, 109, 103), (113, 118, 123, 109), (118, 112, 110, 123), (112, 93, 104, 110), (93, 119, 122, 104), (97, 98, 111, 102), (58, 28, 59), (13, 28, 58, 60), (12, 59, 28), (20, 23, 42), (41, 19, 30), (19, 2, 22), (29, 1, 21, 55)])
me_cylinder_000.polygons.foreach_set('use_smooth', [True] * 68)
_uv = me_cylinder_000.uv_layers.new(name='UVMap')
_uv.uv.foreach_set('vector', [0.4199, 0.4209, 0.4199, 0.4507, 0.0127, 0.4507, 0.0127, 0.4209, 0.4199, 0.2729, 0.4199, 0.2437, 0.9717, 0.2437, 0.9717, 0.2729, 0.4199, 0.3618, 0.9717, 0.3618, 0.9717, 0.3911, 0.4199, 0.3911, 0.4199, 0.3911, 0.9717, 0.3911, 0.9717, 0.4209, 0.4199, 0.4209, 0.4199, 0.4209, 0.9717, 0.4209, 0.9717, 0.4507, 0.4199, 0.4507, 0.4199, 0.4507, 0.9717, 0.4507, 0.9717, 0.48, 0.4199, 0.48, 0.4199, 0.01025, 0.9717, 0.01025, 0.9717, 0.03857, 0.4199, 0.03857, 0.4199, 0.03857, 0.9717, 0.03857, 0.9717, 0.06787, 0.4199, 0.06787, 0.4199, 0.06787, 0.9717, 0.06787, 0.9717, 0.09717, 0.4199, 0.09717, 0.374, 0.1865, 0.1309, 0.1865, 0.0127, 0.1562, 0.0127, 0.2163, 0.09814, 0.2163, 0.09375, 0.2437, 0.0127, 0.2437, 0.4199, 0.2163, 0.4199, 0.1865, 0.9717, 0.1865, 0.9717, 0.2163, 0.4199, 0.332, 0.9717, 0.332, 0.9717, 0.3618, 0.4199, 0.3618, 0.4199, 0.2437, 0.4199, 0.2163, 0.9717, 0.2163, 0.9717, 0.2437, 0.4199, 0.1265, 0.9717, 0.1265, 0.9717, 0.1562, 0.4199, 0.1562, 0.4199, 0.09717, 0.9717, 0.09717, 0.9717, 0.1265, 0.4199, 0.1265, 0.0127, 0.2437, 0.09375, 0.2437, 0.09668, 0.2729, 0.0127, 0.2729, 0.0127, 0.09717, 0.4199, 0.09717, 0.4199, 0.1265, 0.0127, 0.1265, 0.4199, 0.3032, 0.9717, 0.3032, 0.9717, 0.332, 0.4199, 0.332, 0.4199, 0.3032, 0.3994, 0.2891, 0.4106, 0.2729, 0.4199, 0.2729, 0.4199, 0.1562, 0.4199, 0.1865, 0.374, 0.1865, 0.4199, 0.3032, 0.3726, 0.3032, 0.3994, 0.2891, 0.4199, 0.1865, 0.4199, 0.1562, 0.9717, 0.1562, 0.9717, 0.1865, 0.4106, 0.2729, 0.4199, 0.2437, 0.4199, 0.2729, 0.4199, 0.1865, 0.4199, 0.2163, 0.4136, 0.2163, 0.4019, 0.2002, 0.4199, 0.2437, 0.4136, 0.2163, 0.4199, 0.2163, 0.9717, 0.1865, 0.9873, 0.1865, 0.9873, 0.2163, 0.9717, 0.2163, 0.0127, 0.1265, 0.4199, 0.1265, 0.4199, 0.1562, 0.0127, 0.1562, 0.9717, 0.2437, 0.9717, 0.2163, 0.9873, 0.2163, 0.9873, 0.2437, 0.0459, 0.7632, 0.0459, 0.8999, 0.02979, 0.8784, 0.02002, 0.8315, 0.02979, 0.7852, 0.3691, 0.7632, 0.3691, 0.8999, 0.3398, 0.918, 0.3398, 0.7456, 0.3398, 0.7456, 0.3398, 0.918, 0.07568, 0.918, 0.07568, 0.7456, 0.0459, 0.8999, 0.0459, 0.7632, 0.07568, 0.7456, 0.07568, 0.918, 0.3691, 0.8999, 0.3691, 0.7632, 0.3848, 0.7852, 0.395, 0.8315, 0.3848, 0.8784, 0.4199, 0.06787, 0.4199, 0.09717, 0.0127, 0.09717, 0.0127, 0.06787, 0.4199, 0.3618, 0.4199, 0.3911, 0.0127, 0.3911, 0.0127, 0.3618, 0.4199, 0.03857, 0.4199, 0.06787, 0.0127, 0.06787, 0.0127, 0.03857, 0.4199, 0.3618, 0.0127, 0.3618, 0.0127, 0.332, 0.4199, 0.332, 0.4199, 0.01025, 0.4199, 0.03857, 0.0127, 0.03857, 0.0127, 0.01025, 0.4199, 0.4507, 0.4199, 0.48, 0.0127, 0.48, 0.0127, 0.4507, 0.0127, 0.332, 0.3726, 0.3032, 0.4199, 0.332, 0.4199, 0.3911, 0.4199, 0.4209, 0.0127, 0.4209, 0.0127, 0.3911, 0.127, 0.3032, 0.0127, 0.332, 0.0127, 0.3032, 0.1021, 0.2891, 0.127, 0.3032, 0.0127, 0.3032, 0.0127, 0.1562, 0.4199, 0.1562, 0.374, 0.1865, 0.6704, 0.916, 0.6602, 0.8916, 0.6602, 0.8652, 0.6655, 0.8525, 0.6704, 0.8403, 0.6895, 0.8218, 0.7139, 0.8115, 0.7402, 0.8115, 0.7646, 0.8218, 0.7832, 0.8403, 0.7935, 0.8652, 0.7935, 0.8916, 0.7832, 0.916, 0.7646, 0.9346, 0.7402, 0.9448, 0.7139, 0.9448, 0.6895, 0.9346, 0.6797, 0.9253, 0.9717, 0.2729, 0.9873, 0.2729, 0.9873, 0.3032, 0.9717, 0.3032, 0.9717, 0.2729, 0.9717, 0.3032, 0.4199, 0.3032, 0.4199, 0.2729, 0.9717, 0.1865, 0.9717, 0.1562, 0.9873, 0.1562, 0.9873, 0.1865, 0.9717, 0.1562, 0.9717, 0.1265, 0.9873, 0.1265, 0.9873, 0.1562, 0.9717, 0.1265, 0.9717, 0.09717, 0.9873, 0.09717, 0.9873, 0.1265, 0.9717, 0.09717, 0.9717, 0.06787, 0.9873, 0.06787, 0.9873, 0.09717, 0.9717, 0.06787, 0.9717, 0.03857, 0.9873, 0.03857, 0.9873, 0.06787, 0.9717, 0.03857, 0.9717, 0.01025, 0.9873, 0.01025, 0.9873, 0.03857, 0.9717, 0.48, 0.9717, 0.4507, 0.9873, 0.4507, 0.9873, 0.48, 0.9717, 0.4507, 0.9717, 0.4209, 0.9873, 0.4209, 0.9873, 0.4507, 0.9717, 0.4209, 0.9717, 0.3911, 0.9873, 0.3911, 0.9873, 0.4209, 0.9717, 0.3911, 0.9717, 0.3618, 0.9873, 0.3618, 0.9873, 0.3911, 0.9717, 0.3618, 0.9717, 0.332, 0.9873, 0.332, 0.9873, 0.3618, 0.9717, 0.332, 0.9717, 0.3032, 0.9873, 0.3032, 0.9873, 0.332, 0.9717, 0.2729, 0.9717, 0.2437, 0.9873, 0.2437, 0.9873, 0.2729, 0.105, 0.2002, 0.0127, 0.1865, 0.1309, 0.1865, 0.0127, 0.2163, 0.0127, 0.1865, 0.105, 0.2002, 0.09814, 0.2163, 0.0127, 0.1562, 0.1309, 0.1865, 0.0127, 0.1865, 0.4019, 0.2002, 0.374, 0.1865, 0.4199, 0.1865, 0.4199, 0.332, 0.3726, 0.3032, 0.4199, 0.3032, 0.3726, 0.3032, 0.0127, 0.332, 0.127, 0.3032, 0.0127, 0.3032, 0.0127, 0.2729, 0.09668, 0.2729, 0.1021, 0.2891])
me_cylinder_000.materials.append(mat_material)
me_cylinder_000.use_remesh_fix_poles = True
me_cylinder_000.use_remesh_preserve_attributes = False
me_cylinder_000.use_mirror_vertex_groups = False
me_cylinder_000.update()

# ---- objects
ob_switch = bpy.data.objects.new('Switch', me_cylinder_003)
ob_head = bpy.data.objects.new('Head', me_cylinder_004)
ob_body = bpy.data.objects.new('Body', me_cylinder_000)

# ---- transforms, parenting, visibility, modifiers, constraints
ob_switch.location = (0.0, 0.0, 0.0)
ob_switch.rotation_euler = (1.571, 0.0, 0.0)
ob_switch.lineart.crease_threshold = 0.0
ob_head.location = (0.0, 0.0, 0.0)
ob_head.rotation_euler = (1.571, 0.0, 0.0)
ob_head.lineart.crease_threshold = 0.0
ob_body.location = (0.0, 0.0, 0.0)
ob_body.rotation_euler = (1.571, 0.0, 0.0)
ob_body.lineart.crease_threshold = 0.0

# ---- collection membership
col_collection.objects.link(ob_switch)
col_collection.objects.link(ob_head)
col_collection.objects.link(ob_body)

# ---- scene / render settings (as saved in the file)
scene.frame_start = 1; scene.frame_end = 250; scene.frame_set(1)
scene.render.engine = 'CYCLES'
scene.cycles.use_denoising = False
scene.cycles.samples = 128
scene.cycles.sampling_pattern = 'TABULATED_SOBOL'
scene.cycles.use_adaptive_sampling = False
scene.cycles.use_light_tree = False
scene.cycles.bake_type = 'NORMAL'
scene.view_settings.view_transform = 'Filmic'
bpy.context.view_layer.update()

# ---- added for rendering (the .blend has no active camera and no usable light): camera, sun
cam_auto = bpy.data.cameras.new('AutoCamera')
cam_auto.lens = 50.0
cam_auto.sensor_width = 36.0
cam_auto.clip_end = 1000.0
ob_auto_camera = bpy.data.objects.new('AutoCamera', cam_auto)
scene.collection.objects.link(ob_auto_camera)
ob_auto_camera.location = (0.290293, -0.348352, 0.232235)
ob_auto_camera.rotation_euler = (1.09748, -7.21219e-08, 0.694738)
scene.camera = ob_auto_camera
light_auto_sun = bpy.data.lights.new('AutoSun', 'SUN')
light_auto_sun.energy = 3.0
light_auto_sun.angle = 0.0523599
ob_auto_sun = bpy.data.objects.new('AutoSun', light_auto_sun)
scene.collection.objects.link(ob_auto_sun)
ob_auto_sun.rotation_euler = (0.872665, 0.174533, 0.523599)
bpy.context.view_layer.update()

